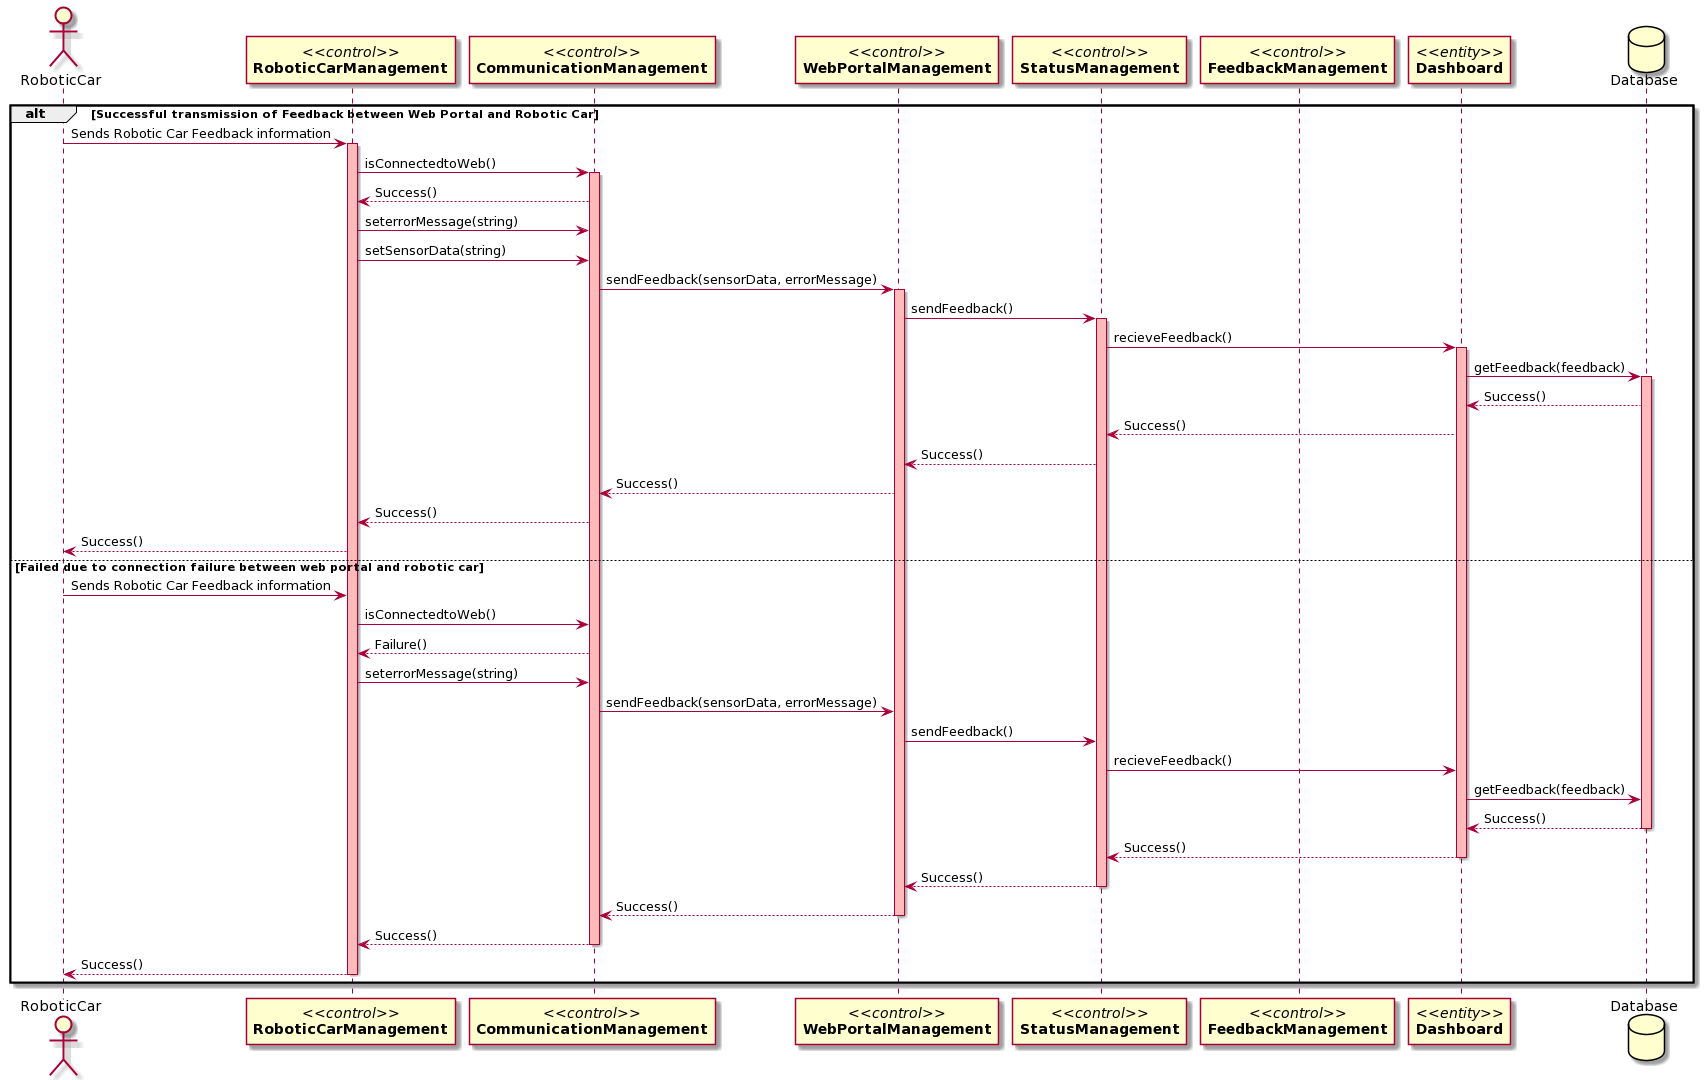

The diagram above was rendered by PlantUML. Its source (embedded in the PNG):
@startuml
actor RoboticCar
participant "//<<control>>//\n**RoboticCarManagement**" as A
participant "//<<control>>//\n**CommunicationManagement**" as B
participant "//<<control>>//\n**WebPortalManagement**" as C
participant "//<<control>>//\n**StatusManagement**" as D
participant "//<<control>>//\n**FeedbackManagement**" as E
participant "//<<entity>>//\n**Dashboard**" as F
database Database

alt Successful transmission of Feedback between Web Portal and Robotic Car



RoboticCar-> A:Sends Robotic Car Feedback information
activate A #FFBBBB

A -> B: isConnectedtoWeb()
activate B #FFBBBB
B --> A: Success()
A -> B: seterrorMessage(string)
A -> B: setSensorData(string)

B -> C: sendFeedback(sensorData, errorMessage)
activate C #FFBBBB

C -> D: sendFeedback()
activate D #FFBBBB

D -> F: recieveFeedback()
activate F #FFBBBB

F -> Database: getFeedback(feedback)
activate Database #FFBBBB

Database--> F: Success()
 
F --> D: Success()

D --> C: Success()

C --> B: Success()

B --> A: Success()

A --> RoboticCar: Success()

else Failed due to connection failure between web portal and robotic car

RoboticCar-> A:Sends Robotic Car Feedback information
A -> B: isConnectedtoWeb()
B --> A: Failure()
A -> B: seterrorMessage(string)


B -> C: sendFeedback(sensorData, errorMessage)


C -> D: sendFeedback()


D -> F: recieveFeedback()


F -> Database: getFeedback(feedback)

Database--> F: Success()

deactivate Database

F --> D: Success()
deactivate F 


D --> C: Success()
deactivate D

C --> B: Success()
deactivate C

B --> A: Success()
deactivate B

A --> RoboticCar: Success()
deactivate A
end
@enduml